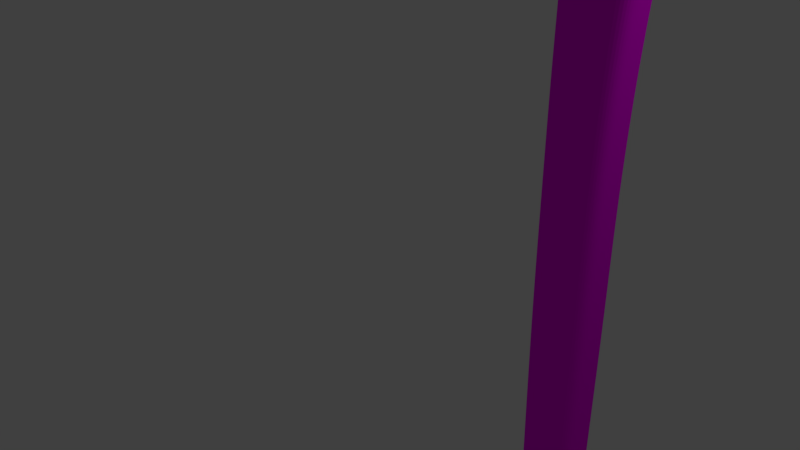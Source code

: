 # Source: Sketchfab_2018_12_16_23_04_53.blend  (saved by Blender 2.79.0; exported with 4.5.12 LTS)
import bpy
from mathutils import Matrix  # noqa: F401  (used for matrix-valued properties, if any)

bpy.ops.wm.read_factory_settings(use_empty=True)
scene = bpy.context.scene
scene.name = 'Scene'

# ---- collections
col_collection_1 = bpy.data.collections.new('Collection 1'); scene.collection.children.link(col_collection_1)

# ---- images (referenced by path relative to the original .blend; pixels are not part of the script)
import os
ASSET_DIR = os.environ.get("B2B_ASSET_DIR", "")  # directory of the original .blend (textures are referenced by path, not embedded)
HERE = os.path.dirname(os.path.abspath(__file__))  # packed textures are extracted next to this script under _unpacked/

def load_image(name, relpath, width, height, colorspace="sRGB"):
    """Load a texture the original file referenced (path relative to the .blend, or extracted next to this script)."""
    p = next((c for c in (os.path.join(HERE, relpath), os.path.join(ASSET_DIR, relpath)) if relpath and os.path.exists(c)), "")
    if p:
        img = bpy.data.images.load(p, check_existing=True)
        img.name = name
    else:  # same state as the original file: an image datablock whose file is absent (Cycles renders it pink)
        img = bpy.data.images.new(name, width, height)
        img.source = "FILE"
        img.filepath = "//" + (relpath or name)
    img.colorspace_settings.name = colorspace
    return img
img_hacha_bomberos_textura_png = load_image('hacha_bomberos_textura.png', 'hacha_bomberos_textura.png', 1024, 1024, 'sRGB')

# ---- materials (node trees are filled in below, after node groups)
mat_hachabombero = bpy.data.materials.new('hachaBombero')
mat_hachabombero.alpha_threshold = 0.0
mat_hachabombero.roughness = 0.5

# ---- material node trees
mat_hachabombero.use_nodes = True; mat_hachabombero.node_tree.nodes.clear()
_N = mat_hachabombero.node_tree.nodes; _L = mat_hachabombero.node_tree.links
n0 = _N.new('ShaderNodeOutputMaterial'); n0.name = 'Material Output'; n0.location = (300, 300)
n1 = _N.new('ShaderNodeBsdfDiffuse'); n1.name = 'Diffuse BSDF'; n1.location = (70, 331)
n2 = _N.new('ShaderNodeTexEnvironment'); n2.name = 'Environment Texture'; n2.location = (-32, 99)
n2.width = 140
n2.image = img_hacha_bomberos_textura_png
_L.new(n1.outputs[0], n0.inputs[0])
_L.new(n2.outputs[0], n1.inputs[0])
n0.is_active_output = True

# ---- world
world_world = bpy.data.worlds.new('World'); scene.world = world_world
world_world.color = (0.05088, 0.05088, 0.05088)
world_world.use_sun_shadow = False
world_world.sun_shadow_jitter_overblur = 0.0
world_world.cycles.sampling_method = 'MANUAL'

# ---- cameras
cam_camera = bpy.data.cameras.new('Camera')
cam_camera.clip_end = 100.0
cam_camera.lens = 35.0
cam_camera.sensor_width = 32.0
cam_camera.sensor_height = 18.0
cam_camera.ortho_scale = 7.314
cam_camera.dof.focus_distance = 0.0

# ---- lights
light_lamp = bpy.data.lights.new('Lamp', 'POINT')
light_lamp.transmission_factor = 0.0
light_lamp.cutoff_distance = 30.0
light_lamp.energy = 100.0
light_lamp.shadow_buffer_clip_start = 1.001
light_lamp.shadow_soft_size = 0.1
light_lamp.shadow_maximum_resolution = 0.006
light_lamp.use_absolute_resolution = True

# ---- meshes
me_plane_002 = bpy.data.meshes.new('Plane.002')
me_plane_002.from_pydata([(-1.645, 16.28, 6.679e-07), (-0.4907, 16.81, 6.911e-07), (-1.02, 16.88, 6.943e-07), (-1.181, 10.94, 4.603e-07), (-0.2627, 10.62, 4.463e-07), (-0.7263, 10.81, 4.549e-07), (-0.269, 13.45, 5.585e-07), (-0.7117, 13.34, 5.537e-07), (-1.19, 13.29, 5.518e-07), (-0.4148, 15.82, 6.523e-07), (-0.9257, 15.75, 6.492e-07), (-1.485, 15.55, 6.405e-07), (-1.645, 16.28, 0.7), (-0.4907, 16.81, 0.7), (-1.02, 16.88, 0.7), (-1.181, 10.94, 0.7), (-0.2627, 10.62, 0.7), (-0.7263, 10.81, 0.7), (-0.269, 13.45, 0.7), (-0.7117, 13.34, 0.7), (-1.19, 13.29, 0.7), (-0.4148, 15.82, 0.7), (-0.9257, 15.75, 0.7), (-1.485, 15.55, 0.7), (-0.3717, -2.026, 7.437e-08), (0.2538, -2.008, 7.514e-08), (-0.8828, -2.014, 7.488e-08), (-0.3717, -2.026, 0.7), (0.2538, -2.008, 0.7), (-0.8828, -2.014, 0.7), (-0.8868, -2.059, -4.641e-08), (0.2498, -2.053, -4.616e-08), (-0.3757, -2.071, -4.693e-08), (-1.181, 10.94, 4.609e-07), (-1.247, 7.708, 3.371e-07), (-1.248, 3.978, 1.913e-07), (-1.105, -1.63, -3.666e-08), (0.4674, -1.601, -3.538e-08), (-0.181, 3.978, 1.913e-07), (-0.2291, 7.708, 3.371e-07), (-0.2627, 10.62, 4.469e-07), (-0.3757, -1.63, -3.666e-08), (-0.7082, 3.978, 1.913e-07), (-0.7384, 7.708, 3.371e-07), (-0.7263, 10.81, 4.556e-07), (-1.132, -0.6903, 1.531e-09), (0.4317, -0.666, 2.593e-09), (-0.3757, -0.6903, 1.531e-09), (0.3139, 0.3034, 4.199e-08), (-0.3757, 0.2842, 4.115e-08), (-1.193, 0.2842, 4.115e-08), (-1.166, -0.1066, 2.526e-08), (0.3786, -0.08532, 2.619e-08), (-0.3757, -0.1066, 2.526e-08), (0.1082, 1.083, 7.366e-08), (-0.5353, 1.068, 7.3e-08), (-1.211, 1.068, 7.3e-08), (-0.06175, 2.514, 1.318e-07), (-0.678, 2.506, 1.315e-07), (-1.219, 2.506, 1.315e-07), (-1.247, 5.801, 2.625e-07), (-0.2383, 5.801, 2.625e-07), (-0.723, 5.801, 2.625e-07), (-0.8868, -2.059, 0.7), (0.2498, -2.053, 0.7), (-0.3757, -2.071, 0.7), (-1.181, 10.94, 0.7), (-1.247, 7.708, 0.7), (-1.248, 3.978, 0.7), (-1.105, -1.63, 0.7), (0.4674, -1.601, 0.7), (-0.181, 3.978, 0.7), (-0.2291, 7.708, 0.7), (-0.2627, 10.62, 0.7), (-0.3757, -1.63, 0.7), (-0.7082, 3.978, 0.7), (-0.7384, 7.708, 0.7), (-0.7263, 10.81, 0.7), (-1.132, -0.6903, 0.7), (0.4317, -0.666, 0.7), (-0.3757, -0.6903, 0.7), (0.3139, 0.3034, 0.7), (-0.3757, 0.2842, 0.7), (-1.193, 0.2842, 0.7), (-1.166, -0.1066, 0.7), (0.3786, -0.08532, 0.7), (-0.3757, -0.1066, 0.7), (0.1082, 1.083, 0.7), (-0.5353, 1.068, 0.7), (-1.211, 1.068, 0.7), (-0.06175, 2.514, 0.7), (-0.678, 2.506, 0.7), (-1.219, 2.506, 0.7), (-1.247, 5.801, 0.7), (-0.2383, 5.801, 0.7), (-0.723, 5.801, 0.7), (-0.8878, -1.69, 0.7), (0.2488, -1.684, 0.7), (-0.3767, -1.701, 0.7), (-0.8878, -1.69, -3.024e-08), (0.2488, -1.684, -2.999e-08), (-0.3767, -1.701, -3.075e-08), (-0.3757, -2.071, -4.693e-08), (0.2498, -2.053, -4.616e-08), (-0.8868, -2.059, -4.641e-08), (-0.3757, -2.071, 0.7), (0.2498, -2.053, 0.7), (-0.8868, -2.059, 0.7), (-0.3717, -2.026, 7.425e-08), (0.2538, -2.008, 7.501e-08), (-0.8828, -2.014, 7.476e-08), (-0.3717, -2.026, 0.7), (0.2538, -2.008, 0.7), (-0.8828, -2.014, 0.7), (-3.572, -4.178, 0.3529), (2.829, -3.388, 0.03133), (-3.408, -1.033, 0.3529), (2.442, -2.906, -0.04705), (-3.805, -2.608, 0.3529), (0.1378, -3.8, -0.04705), (4.08, -2.809, 0.08952), (0.1378, -1.625, -0.04705), (0.1378, -3.454, -0.04705), (-2.545, -1.37, 0.004986), (-2.545, -4.024, 0.03455), (-2.545, -2.608, -0.04705), (-3.782, -3.359, 0.3529), (3.943, -2.92, 0.09297), (0.1378, -3.631, -0.04705), (-2.545, -3.359, -0.04705), (4.039, -2.774, 0.08665), (-3.742, -2.124, 0.3529), (0.1378, -3.208, -0.04705), (-2.545, -2.124, -0.04705), (-1.743, -3.918, -0.04705), (-1.743, -1.57, -0.04705), (-1.743, -2.608, -0.04705), (-1.743, -3.359, -0.04705), (-1.743, -2.124, -0.04705), (-1.082, -3.868, -0.04705), (-1.082, -1.684, -0.04705), (-1.082, -2.608, -0.04705), (-1.082, -3.359, -0.04705), (-1.082, -2.11, -0.04705), (0.4601, -3.776, -0.04705), (0.4608, -1.626, -0.04705), (0.4507, -3.355, -0.04705), (0.4551, -3.578, -0.04705), (0.4521, -3.147, -0.04705), (0.6775, -3.759, -0.04705), (1.016, -1.625, -0.04705), (0.6352, -3.345, -0.04705), (0.6514, -3.559, -0.04705), (0.6188, -3.154, -0.04705), (0.8972, -3.751, -0.04705), (1.062, -1.909, -0.04705), (0.9068, -3.34, -0.04705), (0.9004, -3.562, -0.04705), (0.9116, -3.149, -0.04705), (1.145, -3.734, -0.04705), (1.185, -2.824, -0.04705), (1.127, -3.352, -0.04705), (1.148, -3.563, -0.04705), (1.123, -3.179, -0.04705), (1.521, -3.697, -0.04705), (1.535, -2.908, -0.04705), (1.512, -3.342, -0.04705), (1.518, -3.536, -0.04705), (1.507, -3.151, -0.04705), (3.026, -2.858, 0.03267), (0.1378, -2.201, -0.04705), (-2.545, -1.646, -0.04705), (-3.556, -1.432, 0.3529), (-1.743, -1.773, -0.04705), (-1.082, -1.84, -0.04705), (0.4576, -2.165, -0.04705), (0.8704, -2.185, -0.04705), (1.007, -2.363, -0.04705), (1.162, -2.954, -0.04705), (1.525, -2.997, -0.04705), (2.829, -3.388, 0.6746), (2.442, -2.906, 0.7529), (0.1378, -3.8, 0.7529), (4.08, -2.809, 0.6164), (0.1378, -1.625, 0.7529), (0.1378, -3.454, 0.7529), (-2.545, -1.37, 0.7009), (-2.545, -4.024, 0.6713), (-2.545, -2.608, 0.7529), (3.943, -2.92, 0.6129), (0.1378, -3.631, 0.7529), (-2.545, -3.359, 0.7529), (4.039, -2.774, 0.6192), (0.1378, -3.208, 0.7529), (-2.545, -2.124, 0.7529), (-1.743, -3.918, 0.7529), (-1.743, -1.57, 0.7529), (-1.743, -2.608, 0.7529), (-1.743, -3.359, 0.7529), (-1.743, -2.124, 0.7529), (-1.082, -3.868, 0.7529), (-1.082, -1.684, 0.7529), (-1.082, -2.608, 0.7529), (-1.082, -3.359, 0.7529), (-1.082, -2.11, 0.7529), (0.4601, -3.776, 0.7529), (0.4608, -1.626, 0.7529), (0.4507, -3.355, 0.7529), (0.4551, -3.578, 0.7529), (0.4521, -3.147, 0.7529), (0.6775, -3.759, 0.7529), (1.016, -1.625, 0.7529), (0.6352, -3.345, 0.7529), (0.6514, -3.559, 0.7529), (0.6188, -3.154, 0.7529), (0.8972, -3.751, 0.7529), (1.062, -1.909, 0.7529), (0.9068, -3.34, 0.7529), (0.9004, -3.562, 0.7529), (0.9116, -3.149, 0.7529), (1.145, -3.734, 0.7529), (1.185, -2.824, 0.7529), (1.127, -3.352, 0.7529), (1.148, -3.563, 0.7529), (1.123, -3.179, 0.7529), (1.521, -3.697, 0.7529), (1.535, -2.908, 0.7529), (1.512, -3.342, 0.7529), (1.518, -3.536, 0.7529), (1.507, -3.151, 0.7529), (3.026, -2.858, 0.6732), (0.1378, -2.201, 0.7529), (-2.545, -1.646, 0.7529), (-1.743, -1.773, 0.7529), (-1.082, -1.84, 0.7529), (0.4576, -2.165, 0.7529), (0.8704, -2.185, 0.7529), (1.007, -2.363, 0.7529), (1.162, -2.954, 0.7529), (1.525, -2.997, 0.7529), (0.1378, -1.625, 0.3529), (0.4608, -1.626, 0.3529), (0.4601, -3.776, 0.3529), (0.1378, -3.8, 0.3529), (1.145, -3.734, 0.3529), (0.8972, -3.751, 0.3529), (1.016, -1.625, 0.3529), (1.185, -2.824, 0.3529), (1.535, -2.908, 0.3529), (4.039, -2.774, 0.3529), (4.08, -2.809, 0.3529), (-2.545, -1.37, 0.3529), (-1.743, -1.57, 0.3529), (-2.545, -4.024, 0.3529), (-1.082, -3.868, 0.3529), (-1.743, -3.918, 0.3529), (0.6775, -3.759, 0.3529), (3.026, -2.858, 0.3529), (-1.082, -1.684, 0.3529), (1.062, -1.909, 0.3529), (2.829, -3.388, 0.3529), (1.521, -3.697, 0.3529), (2.442, -2.906, 0.3529), (3.943, -2.92, 0.3529), (0.1082, 1.083, 0.35), (0.3139, 0.3034, 0.35), (-0.2627, 10.62, 0.35), (0.2488, -1.684, 0.35), (0.3786, -0.08532, 0.35), (-0.06175, 2.514, 0.35), (0.4674, -1.601, 0.35), (0.2498, -2.053, 0.35), (0.4317, -0.666, 0.35), (-0.181, 3.978, 0.35), (-0.2383, 5.801, 0.35), (-0.2291, 7.708, 0.35), (0.2498, -2.053, 0.35), (0.2538, -2.008, 0.35), (-0.4907, 16.81, 0.35), (-0.4148, 15.82, 0.35), (-1.645, 16.28, 0.35), (-1.02, 16.88, 0.35), (-0.269, 13.45, 0.35), (-0.2627, 10.62, 0.35), (-1.19, 13.29, 0.35), (-1.485, 15.55, 0.35), (-1.181, 10.94, 0.35), (-1.211, 1.068, 0.35), (-1.219, 2.506, 0.35), (-0.8868, -2.059, 0.35), (-1.181, 10.94, 0.35), (-1.193, 0.2842, 0.35), (-1.247, 7.708, 0.35), (-1.248, 3.978, 0.35), (-1.247, 5.801, 0.35), (-1.105, -1.63, 0.35), (-1.132, -0.6903, 0.35), (-1.166, -0.1066, 0.35), (-0.8878, -1.69, 0.35), (-0.8868, -2.059, 0.35), (-0.8828, -2.014, 0.35), (-0.3717, -2.026, 0.35), (-0.8828, -2.014, 0.35), (0.2538, -2.008, 0.35)], [(251, 253), (114, 253), (116, 251)], [(10, 2, 1, 9), (11, 0, 2, 10), (3, 8, 7, 5), (5, 7, 6, 4), (8, 11, 10, 7), (7, 10, 9, 6), (22, 21, 13, 14), (23, 22, 14, 12), (15, 17, 19, 20), (17, 16, 18, 19), (20, 19, 22, 23), (19, 18, 21, 22), (279, 278, 13, 21), (281, 280, 12, 14), (283, 282, 18, 16), (278, 281, 14, 13), (285, 284, 20, 23), (284, 286, 15, 20), (282, 279, 21, 18), (280, 285, 23, 12), (302, 301, 27, 29), (301, 303, 28, 27), (30, 36, 41, 32), (59, 35, 42, 58), (60, 34, 43, 62), (34, 33, 44, 43), (32, 41, 37, 31), (58, 42, 38, 57), (62, 43, 39, 61), (43, 44, 40, 39), (41, 47, 46, 37), (36, 45, 47, 41), (53, 49, 48, 52), (51, 50, 49, 53), (45, 51, 53, 47), (47, 53, 52, 46), (49, 55, 54, 48), (50, 56, 55, 49), (55, 58, 57, 54), (56, 59, 58, 55), (42, 62, 61, 38), (35, 60, 62, 42), (63, 65, 74, 69), (92, 91, 75, 68), (93, 95, 76, 67), (67, 76, 77, 66), (65, 64, 70, 74), (91, 90, 71, 75), (95, 94, 72, 76), (76, 72, 73, 77), (74, 70, 79, 80), (69, 74, 80, 78), (86, 85, 81, 82), (84, 86, 82, 83), (78, 80, 86, 84), (80, 79, 85, 86), (82, 81, 87, 88), (83, 82, 88, 89), (88, 87, 90, 91), (89, 88, 91, 92), (75, 71, 94, 95), (68, 75, 95, 93), (265, 264, 87, 81), (288, 287, 89, 92), (99, 101, 108, 110), (268, 265, 81, 85), (264, 269, 90, 87), (287, 291, 83, 89), (290, 292, 67, 66), (293, 288, 92, 68), (294, 293, 68, 93), (296, 295, 69, 78), (291, 297, 84, 83), (271, 270, 70, 64), (272, 268, 85, 79), (292, 294, 93, 67), (269, 273, 71, 90), (273, 274, 94, 71), (274, 275, 72, 94), (295, 289, 63, 69), (297, 296, 78, 84), (275, 266, 73, 72), (298, 99, 110, 300), (270, 272, 79, 70), (30, 32, 102, 104), (32, 31, 103, 102), (65, 63, 107, 105), (271, 64, 106, 276), (64, 65, 105, 106), (289, 30, 104, 299), (276, 106, 97, 267), (104, 102, 101, 99), (105, 107, 96, 98), (299, 104, 99, 298), (102, 103, 100, 101), (106, 105, 98, 97), (97, 98, 111, 112), (267, 97, 112, 277), (98, 96, 113, 111), (101, 100, 109, 108), (179, 165, 117, 169), (174, 140, 121, 170), (142, 141, 122, 128), (167, 166, 120, 127), (126, 118, 125, 129), (172, 116, 123, 171), (114, 126, 129, 124), (164, 167, 127, 115), (139, 142, 128, 119), (118, 131, 133, 125), (141, 143, 132, 122), (166, 168, 130, 120), (125, 133, 138, 136), (124, 129, 137, 134), (129, 125, 136, 137), (171, 123, 135, 173), (136, 138, 143, 141), (134, 137, 142, 139), (137, 136, 141, 142), (173, 135, 140, 174), (122, 132, 148, 146), (119, 128, 147, 144), (128, 122, 146, 147), (170, 121, 145, 175), (146, 148, 153, 151), (144, 147, 152, 149), (147, 146, 151, 152), (175, 145, 150, 176), (151, 153, 158, 156), (149, 152, 157, 154), (152, 151, 156, 157), (176, 150, 155, 177), (156, 158, 163, 161), (154, 157, 162, 159), (157, 156, 161, 162), (177, 155, 160, 178), (161, 163, 168, 166), (159, 162, 167, 164), (162, 161, 166, 167), (178, 160, 165, 179), (163, 178, 179, 168), (158, 177, 178, 163), (153, 176, 177, 158), (148, 175, 176, 153), (132, 170, 175, 148), (138, 173, 174, 143), (133, 171, 173, 138), (131, 172, 171, 133), (143, 174, 170, 132), (168, 179, 169, 130), (239, 230, 181, 226), (234, 231, 184, 201), (203, 190, 185, 202), (228, 189, 183, 227), (126, 191, 188, 118), (172, 232, 186, 116), (114, 187, 191, 126), (225, 180, 189, 228), (200, 182, 190, 203), (118, 188, 194, 131), (202, 185, 193, 204), (227, 183, 192, 229), (188, 197, 199, 194), (187, 195, 198, 191), (191, 198, 197, 188), (232, 233, 196, 186), (197, 202, 204, 199), (195, 200, 203, 198), (198, 203, 202, 197), (233, 234, 201, 196), (185, 207, 209, 193), (182, 205, 208, 190), (190, 208, 207, 185), (231, 235, 206, 184), (207, 212, 214, 209), (205, 210, 213, 208), (208, 213, 212, 207), (235, 236, 211, 206), (212, 217, 219, 214), (210, 215, 218, 213), (213, 218, 217, 212), (236, 237, 216, 211), (217, 222, 224, 219), (215, 220, 223, 218), (218, 223, 222, 217), (237, 238, 221, 216), (222, 227, 229, 224), (220, 225, 228, 223), (223, 228, 227, 222), (238, 239, 226, 221), (224, 229, 239, 238), (219, 224, 238, 237), (214, 219, 237, 236), (209, 214, 236, 235), (193, 209, 235, 231), (199, 204, 234, 233), (194, 199, 233, 232), (131, 194, 232, 172), (204, 193, 231, 234), (229, 192, 230, 239), (241, 240, 184, 206), (243, 242, 205, 182), (245, 244, 220, 215), (246, 241, 206, 211), (248, 247, 221, 226), (250, 249, 192, 183), (252, 251, 186, 196), (114, 124, 253, 187), (255, 254, 200, 195), (256, 245, 215, 210), (249, 257, 230, 192), (240, 258, 201, 184), (247, 259, 216, 221), (261, 260, 180, 225), (257, 262, 181, 230), (123, 116, 186, 251), (253, 255, 195, 187), (242, 256, 210, 205), (260, 263, 189, 180), (244, 261, 225, 220), (254, 243, 182, 200), (258, 252, 196, 201), (259, 246, 211, 216), (262, 248, 226, 181), (263, 250, 183, 189), (127, 120, 250, 263), (117, 165, 248, 262), (155, 150, 246, 259), (140, 135, 252, 258), (139, 119, 243, 254), (159, 164, 261, 244), (115, 127, 263, 260), (144, 149, 256, 242), (124, 134, 255, 253), (169, 117, 262, 257), (164, 115, 260, 261), (160, 155, 259, 247), (121, 140, 258, 240), (130, 169, 257, 249), (149, 154, 245, 256), (134, 139, 254, 255), (135, 123, 251, 252), (120, 130, 249, 250), (165, 160, 247, 248), (150, 145, 241, 246), (154, 159, 244, 245), (119, 144, 242, 243), (145, 121, 240, 241), (100, 267, 277, 109), (103, 276, 267, 100), (31, 271, 276, 103), (37, 46, 272, 270), (39, 40, 266, 275), (61, 39, 275, 274), (38, 61, 274, 273), (57, 38, 273, 269), (46, 52, 268, 272), (31, 37, 270, 271), (54, 57, 269, 264), (52, 48, 265, 268), (48, 54, 264, 265), (0, 11, 285, 280), (6, 9, 279, 282), (8, 3, 286, 284), (11, 8, 284, 285), (1, 2, 281, 278), (4, 6, 282, 283), (2, 0, 280, 281), (9, 1, 278, 279), (107, 299, 298, 96), (63, 289, 299, 107), (96, 298, 300, 113), (51, 45, 296, 297), (36, 30, 289, 295), (34, 60, 294, 292), (50, 51, 297, 291), (45, 36, 295, 296), (60, 35, 293, 294), (35, 59, 288, 293), (33, 34, 292, 290), (56, 50, 291, 287), (59, 56, 287, 288), (24, 25, 303, 301), (26, 24, 301, 302)])
_k = {(114, 126): 1.0, (115, 164): 1.0, (116, 123): 1.0, (118, 131): 1.0, (119, 139): 1.0, (121, 145): 1.0, (123, 135): 1.0, (114, 124): 1.0, (125, 129): 1.0, (123, 171): 1.0, (118, 126): 1.0, (124, 129): 1.0, (131, 172): 1.0, (125, 133): 1.0, (124, 134): 1.0, (135, 140): 1.0, (134, 139): 1.0, (121, 140): 1.0, (119, 144): 1.0, (145, 150): 1.0, (144, 149): 1.0, (150, 155): 1.0, (149, 154): 1.0, (155, 160): 1.0, (154, 159): 1.0, (160, 165): 1.0, (159, 164): 1.0, (117, 165): 1.0, (133, 171): 1.0, (116, 172): 1.0, (180, 225): 1.0, (182, 200): 1.0, (184, 206): 1.0, (186, 196): 1.0, (188, 191): 1.0, (186, 232): 1.0, (187, 191): 1.0, (188, 194): 1.0, (187, 195): 1.0, (196, 201): 1.0, (195, 200): 1.0, (184, 201): 1.0, (182, 205): 1.0, (206, 211): 1.0, (205, 210): 1.0, (211, 216): 1.0, (210, 215): 1.0, (216, 221): 1.0, (215, 220): 1.0, (221, 226): 1.0, (220, 225): 1.0, (181, 226): 1.0, (194, 232): 1.0, (186, 251): 1.0, (187, 253): 1.0, (116, 186): 1.0, (114, 187): 1.0, (123, 251): 1.0, (124, 253): 1.0}
me_plane_002.attributes.new('crease_edge', 'FLOAT', 'EDGE').data.foreach_set('value', [_k.get((min(e.vertices), max(e.vertices)), 0.0) for e in me_plane_002.edges])
_uv = me_plane_002.uv_layers.new(name='UVMap')
_uv.uv.foreach_set('vector', [0.9067, 0.86, 0.9463, 0.8564, 0.9437, 0.8719, 0.9111, 0.8829, 0.901, 0.8333, 0.93, 0.8358, 0.9463, 0.8564, 0.9067, 0.86, 0.6749, 0.8433, 0.7913, 0.8427, 0.7928, 0.8662, 0.6689, 0.8657, 0.6689, 0.8657, 0.7928, 0.8662, 0.7979, 0.8879, 0.6591, 0.8887, 0.7913, 0.8427, 0.901, 0.8333, 0.9067, 0.86, 0.7928, 0.8662, 0.7928, 0.8662, 0.9067, 0.86, 0.9111, 0.8829, 0.7979, 0.8879, 0.9085, 0.7621, 0.9112, 0.7388, 0.9449, 0.7469, 0.9485, 0.7618, 0.9047, 0.7894, 0.9085, 0.7621, 0.9485, 0.7618, 0.9339, 0.7847, 0.6776, 0.789, 0.6709, 0.767, 0.7942, 0.7623, 0.7934, 0.7858, 0.6709, 0.767, 0.6605, 0.7445, 0.7986, 0.7404, 0.7942, 0.7623, 0.7934, 0.7858, 0.7942, 0.7623, 0.9085, 0.7621, 0.9047, 0.7894, 0.7942, 0.7623, 0.7986, 0.7404, 0.9112, 0.7388, 0.9085, 0.7621, 0.9132, 0.7234, 0.9548, 0.7361, 0.9449, 0.7469, 0.9112, 0.7388, 0.9646, 0.7616, 0.9441, 0.7976, 0.9339, 0.7847, 0.9485, 0.7618, 0.66, 0.7274, 0.7983, 0.7234, 0.7986, 0.7404, 0.6605, 0.7445, 0.9548, 0.7361, 0.9646, 0.7616, 0.9485, 0.7618, 0.9449, 0.7469, 0.9068, 0.8074, 0.7933, 0.8031, 0.7934, 0.7858, 0.9047, 0.7894, 0.7933, 0.8031, 0.678, 0.8058, 0.6776, 0.789, 0.7934, 0.7858, 0.7983, 0.7234, 0.9132, 0.7234, 0.9112, 0.7388, 0.7986, 0.7404, 0.9441, 0.7976, 0.9068, 0.8074, 0.9047, 0.7894, 0.9339, 0.7847, 0.8792, 0.186, 0.916, 0.186, 0.916, 0.2112, 0.8792, 0.2112, 0.916, 0.186, 0.961, 0.186, 0.961, 0.2112, 0.916, 0.2112, 0.105, 0.2216, 0.1295, 0.2161, 0.1248, 0.2502, 0.1033, 0.2488, 0.3347, 0.2237, 0.41, 0.2271, 0.4084, 0.2547, 0.3328, 0.2514, 0.5033, 0.2315, 0.6011, 0.2355, 0.6, 0.2616, 0.5021, 0.2585, 0.6011, 0.2355, 0.7664, 0.2451, 0.7592, 0.2683, 0.6, 0.2616, 0.1033, 0.2488, 0.1248, 0.2502, 0.1259, 0.2896, 0.1011, 0.2812, 0.3328, 0.2514, 0.4084, 0.2547, 0.4068, 0.2818, 0.331, 0.2829, 0.5021, 0.2585, 0.6, 0.2616, 0.599, 0.2876, 0.5011, 0.2835, 0.6, 0.2616, 0.7592, 0.2683, 0.7481, 0.2916, 0.599, 0.2876, 0.1248, 0.2502, 0.1712, 0.2534, 0.1695, 0.2926, 0.1259, 0.2896, 0.1295, 0.2161, 0.1738, 0.216, 0.1712, 0.2534, 0.1248, 0.2502, 0.1998, 0.2556, 0.2191, 0.2574, 0.2164, 0.291, 0.1975, 0.2922, 0.2031, 0.2165, 0.2226, 0.217, 0.2191, 0.2574, 0.1998, 0.2556, 0.1738, 0.216, 0.2031, 0.2165, 0.1998, 0.2556, 0.1712, 0.2534, 0.1712, 0.2534, 0.1998, 0.2556, 0.1975, 0.2922, 0.1695, 0.2926, 0.2191, 0.2574, 0.259, 0.2533, 0.2567, 0.2863, 0.2164, 0.291, 0.2226, 0.217, 0.2617, 0.2191, 0.259, 0.2533, 0.2191, 0.2574, 0.259, 0.2533, 0.3328, 0.2514, 0.331, 0.2829, 0.2567, 0.2863, 0.2617, 0.2191, 0.3347, 0.2237, 0.3328, 0.2514, 0.259, 0.2533, 0.4084, 0.2547, 0.5021, 0.2585, 0.5011, 0.2835, 0.4068, 0.2818, 0.41, 0.2271, 0.5033, 0.2315, 0.5021, 0.2585, 0.4084, 0.2547, 0.1035, 0.153, 0.1034, 0.1249, 0.125, 0.1248, 0.1281, 0.1595, 0.3354, 0.158, 0.3345, 0.1302, 0.4102, 0.1296, 0.4108, 0.1572, 0.504, 0.1562, 0.5038, 0.1293, 0.6013, 0.1297, 0.6014, 0.1556, 0.6014, 0.1556, 0.6013, 0.1297, 0.7595, 0.1287, 0.7658, 0.1519, 0.1034, 0.1249, 0.1032, 0.09345, 0.1278, 0.08588, 0.125, 0.1248, 0.3345, 0.1302, 0.3339, 0.0984, 0.4097, 0.1025, 0.4102, 0.1296, 0.5038, 0.1293, 0.5037, 0.1043, 0.6012, 0.1038, 0.6013, 0.1297, 0.6013, 0.1297, 0.6012, 0.1038, 0.7493, 0.1051, 0.7595, 0.1287, 0.125, 0.1248, 0.1278, 0.08588, 0.1706, 0.08386, 0.1717, 0.1232, 0.1281, 0.1595, 0.125, 0.1248, 0.1717, 0.1232, 0.1735, 0.1609, 0.2005, 0.1216, 0.1989, 0.08458, 0.2182, 0.08629, 0.22, 0.1203, 0.2028, 0.161, 0.2005, 0.1216, 0.22, 0.1203, 0.2224, 0.1611, 0.1735, 0.1609, 0.1717, 0.1232, 0.2005, 0.1216, 0.2028, 0.161, 0.1717, 0.1232, 0.1706, 0.08386, 0.1989, 0.08458, 0.2005, 0.1216, 0.22, 0.1203, 0.2182, 0.08629, 0.259, 0.09223, 0.2601, 0.1257, 0.2224, 0.1611, 0.22, 0.1203, 0.2601, 0.1257, 0.2618, 0.1601, 0.2601, 0.1257, 0.259, 0.09223, 0.3339, 0.0984, 0.3345, 0.1302, 0.2618, 0.1601, 0.2601, 0.1257, 0.3345, 0.1302, 0.3354, 0.158, 0.4102, 0.1296, 0.4097, 0.1025, 0.5037, 0.1043, 0.5038, 0.1293, 0.4108, 0.1572, 0.4102, 0.1296, 0.5038, 0.1293, 0.504, 0.1562, 0.22, 0.06865, 0.2611, 0.07409, 0.259, 0.09223, 0.2182, 0.08629, 0.3357, 0.1759, 0.2623, 0.1779, 0.2618, 0.1601, 0.3354, 0.158, 0.08461, 0.2206, 0.0832, 0.2472, 0.06632, 0.2462, 0.06791, 0.2203, 0.1999, 0.06707, 0.22, 0.06865, 0.2182, 0.08629, 0.1989, 0.08458, 0.2611, 0.07409, 0.3352, 0.08052, 0.3339, 0.0984, 0.259, 0.09223, 0.2623, 0.1779, 0.2226, 0.1787, 0.2224, 0.1611, 0.2618, 0.1601, 0.7662, 0.1697, 0.6016, 0.1734, 0.6014, 0.1556, 0.7658, 0.1519, 0.411, 0.1751, 0.3357, 0.1759, 0.3354, 0.158, 0.4108, 0.1572, 0.5042, 0.1741, 0.411, 0.1751, 0.4108, 0.1572, 0.504, 0.1562, 0.1732, 0.1784, 0.1265, 0.1769, 0.1281, 0.1595, 0.1735, 0.1609, 0.2226, 0.1787, 0.2027, 0.1787, 0.2028, 0.161, 0.2224, 0.1611, 0.1013, 0.07351, 0.1253, 0.06959, 0.1278, 0.08588, 0.1032, 0.09345, 0.1703, 0.06643, 0.1999, 0.06707, 0.1989, 0.08458, 0.1706, 0.08386, 0.6016, 0.1734, 0.5042, 0.1741, 0.504, 0.1562, 0.6014, 0.1556, 0.3352, 0.08052, 0.4104, 0.08456, 0.4097, 0.1025, 0.3339, 0.0984, 0.4104, 0.08456, 0.5038, 0.08644, 0.5037, 0.1043, 0.4097, 0.1025, 0.5038, 0.08644, 0.6012, 0.086, 0.6012, 0.1038, 0.5037, 0.1043, 0.1265, 0.1769, 0.1011, 0.1735, 0.1035, 0.153, 0.1281, 0.1595, 0.2027, 0.1787, 0.1732, 0.1784, 0.1735, 0.1609, 0.2028, 0.161, 0.6012, 0.086, 0.7495, 0.08718, 0.7493, 0.1051, 0.6012, 0.1038, 0.08477, 0.2022, 0.08461, 0.2206, 0.06791, 0.2203, 0.06797, 0.2021, 0.1253, 0.06959, 0.1703, 0.06643, 0.1706, 0.08386, 0.1278, 0.08588, 0.105, 0.2216, 0.1033, 0.2488, 0.1028, 0.2488, 0.1046, 0.2216, 0.1033, 0.2488, 0.1011, 0.2812, 0.1006, 0.2811, 0.1028, 0.2488, 0.1034, 0.1249, 0.1035, 0.153, 0.1031, 0.153, 0.1029, 0.1249, 0.1013, 0.07351, 0.1032, 0.09345, 0.1028, 0.09347, 0.101, 0.07355, 0.1032, 0.09345, 0.1034, 0.1249, 0.1029, 0.1249, 0.1028, 0.09347, 0.1043, 0.2017, 0.105, 0.2216, 0.1046, 0.2216, 0.104, 0.2017, 0.101, 0.07355, 0.1028, 0.09347, 0.08297, 0.09338, 0.08214, 0.07518, 0.1046, 0.2216, 0.1028, 0.2488, 0.0832, 0.2472, 0.08461, 0.2206, 0.1029, 0.1249, 0.1031, 0.153, 0.08251, 0.1522, 0.08329, 0.1252, 0.104, 0.2017, 0.1046, 0.2216, 0.08461, 0.2206, 0.08477, 0.2022, 0.1028, 0.2488, 0.1006, 0.2811, 0.08027, 0.2794, 0.0832, 0.2472, 0.1028, 0.09347, 0.1029, 0.1249, 0.08329, 0.1252, 0.08297, 0.09338, 0.08297, 0.09338, 0.08329, 0.1252, 0.06641, 0.1248, 0.06649, 0.09378, 0.08214, 0.07518, 0.08297, 0.09338, 0.06649, 0.09378, 0.06571, 0.07596, 0.08329, 0.1252, 0.08251, 0.1522, 0.06557, 0.1509, 0.06641, 0.1248, 0.0832, 0.2472, 0.08027, 0.2794, 0.06354, 0.2774, 0.06632, 0.2462, 0.3248, 0.8536, 0.3266, 0.8479, 0.3806, 0.859, 0.4151, 0.8671, 0.1585, 0.7729, 0.1589, 0.7629, 0.2349, 0.7648, 0.2332, 0.7989, 0.1567, 0.8695, 0.1575, 0.822, 0.2333, 0.8773, 0.2331, 0.8883, 0.3189, 0.8868, 0.3202, 0.8751, 0.4599, 0.8769, 0.4554, 0.8812, 0.7602, 0.5096, 0.7953, 0.5103, 0.8054, 0.6176, 0.7279, 0.6011, 0.853, 0.5111, 0.87, 0.5112, 0.9111, 0.5598, 0.8938, 0.5787, 0.736, 0.5089, 0.7602, 0.5096, 0.7279, 0.6011, 0.6784, 0.544, 0.3177, 0.8963, 0.3189, 0.8868, 0.4554, 0.8812, 0.395, 0.8939, 0.1561, 0.9017, 0.1567, 0.8695, 0.2331, 0.8883, 0.2328, 0.8989, 0.7953, 0.5103, 0.8249, 0.5107, 0.8547, 0.6065, 0.8054, 0.6176, 0.1575, 0.822, 0.1581, 0.7902, 0.2336, 0.8619, 0.2333, 0.8773, 0.3202, 0.8751, 0.3219, 0.8629, 0.4589, 0.8745, 0.4599, 0.8769, 0.06515, 0.8208, 0.06548, 0.7904, 0.116, 0.7907, 0.1157, 0.8213, 0.06393, 0.9104, 0.06453, 0.8681, 0.115, 0.8687, 0.1144, 0.9037, 0.06453, 0.8681, 0.06515, 0.8208, 0.1157, 0.8213, 0.115, 0.8687, 0.06562, 0.7605, 0.06555, 0.7429, 0.1161, 0.7557, 0.1161, 0.7684, 0.1157, 0.8213, 0.116, 0.7907, 0.1581, 0.7902, 0.1575, 0.822, 0.1144, 0.9037, 0.115, 0.8687, 0.1567, 0.8695, 0.1561, 0.9017, 0.115, 0.8687, 0.1157, 0.8213, 0.1575, 0.822, 0.1567, 0.8695, 0.1161, 0.7684, 0.1161, 0.7557, 0.1589, 0.7629, 0.1585, 0.7729, 0.2333, 0.8773, 0.2336, 0.8619, 0.2535, 0.8584, 0.2532, 0.8715, 0.2328, 0.8989, 0.2331, 0.8883, 0.2531, 0.8855, 0.253, 0.8979, 0.2331, 0.8883, 0.2333, 0.8773, 0.2532, 0.8715, 0.2531, 0.8855, 0.2332, 0.7989, 0.2349, 0.7648, 0.2531, 0.7664, 0.2522, 0.7969, 0.2532, 0.8715, 0.2535, 0.8584, 0.2641, 0.859, 0.2648, 0.8711, 0.253, 0.8979, 0.2531, 0.8855, 0.2655, 0.8847, 0.2667, 0.8973, 0.2531, 0.8855, 0.2532, 0.8715, 0.2648, 0.8711, 0.2655, 0.8847, 0.2522, 0.7969, 0.2531, 0.7664, 0.2782, 0.7705, 0.2757, 0.7974, 0.2648, 0.8711, 0.2641, 0.859, 0.2832, 0.8591, 0.2822, 0.8714, 0.2667, 0.8973, 0.2655, 0.8847, 0.2811, 0.8854, 0.2804, 0.897, 0.2655, 0.8847, 0.2648, 0.8711, 0.2822, 0.8714, 0.2811, 0.8854, 0.2757, 0.7974, 0.2782, 0.7705, 0.2834, 0.781, 0.285, 0.8065, 0.2822, 0.8714, 0.2832, 0.8591, 0.2969, 0.8617, 0.2962, 0.873, 0.2804, 0.897, 0.2811, 0.8854, 0.2964, 0.8862, 0.2955, 0.8967, 0.2811, 0.8854, 0.2822, 0.8714, 0.2962, 0.873, 0.2964, 0.8862, 0.285, 0.8065, 0.2834, 0.781, 0.3016, 0.8373, 0.3008, 0.8465, 0.2962, 0.873, 0.2969, 0.8617, 0.3219, 0.8629, 0.3202, 0.8751, 0.2955, 0.8967, 0.2964, 0.8862, 0.3189, 0.8868, 0.3177, 0.8963, 0.2964, 0.8862, 0.2962, 0.873, 0.3202, 0.8751, 0.3189, 0.8868, 0.3008, 0.8465, 0.3016, 0.8373, 0.3266, 0.8479, 0.3248, 0.8536, 0.2969, 0.8617, 0.3008, 0.8465, 0.3248, 0.8536, 0.3219, 0.8629, 0.2832, 0.8591, 0.285, 0.8065, 0.3008, 0.8465, 0.2969, 0.8617, 0.2641, 0.859, 0.2757, 0.7974, 0.285, 0.8065, 0.2832, 0.8591, 0.2535, 0.8584, 0.2522, 0.7969, 0.2757, 0.7974, 0.2641, 0.859, 0.2336, 0.8619, 0.2332, 0.7989, 0.2522, 0.7969, 0.2535, 0.8584, 0.116, 0.7907, 0.1161, 0.7684, 0.1585, 0.7729, 0.1581, 0.7902, 0.06548, 0.7904, 0.06562, 0.7605, 0.1161, 0.7684, 0.116, 0.7907, 0.8249, 0.5107, 0.853, 0.5111, 0.8938, 0.5787, 0.8547, 0.6065, 0.1581, 0.7902, 0.1585, 0.7729, 0.2332, 0.7989, 0.2336, 0.8619, 0.3219, 0.8629, 0.3248, 0.8536, 0.4151, 0.8671, 0.4589, 0.8745, 0.324, 0.5741, 0.4187, 0.5625, 0.3827, 0.5699, 0.3257, 0.58, 0.1575, 0.6509, 0.2324, 0.6254, 0.2341, 0.6589, 0.1578, 0.6608, 0.1567, 0.555, 0.2328, 0.5372, 0.2329, 0.5482, 0.157, 0.6022, 0.3189, 0.5399, 0.4605, 0.5489, 0.4651, 0.5535, 0.32, 0.5519, 0.7602, 0.509, 0.7309, 0.4166, 0.809, 0.4026, 0.7953, 0.5097, 0.853, 0.5106, 0.8961, 0.4445, 0.9128, 0.4641, 0.87, 0.5112, 0.736, 0.5089, 0.6795, 0.472, 0.7309, 0.4166, 0.7602, 0.509, 0.3179, 0.5303, 0.3977, 0.5344, 0.4605, 0.5489, 0.3189, 0.5399, 0.1564, 0.5231, 0.2327, 0.5267, 0.2328, 0.5372, 0.1567, 0.555, 0.7953, 0.5097, 0.809, 0.4026, 0.8579, 0.4154, 0.8249, 0.5102, 0.157, 0.6022, 0.2329, 0.5482, 0.2331, 0.5635, 0.1572, 0.6337, 0.32, 0.5519, 0.4651, 0.5535, 0.464, 0.556, 0.3213, 0.5645, 0.06538, 0.6024, 0.1155, 0.6024, 0.1155, 0.6329, 0.06541, 0.6326, 0.06501, 0.5136, 0.1151, 0.5207, 0.1153, 0.5554, 0.06522, 0.5555, 0.06522, 0.5555, 0.1153, 0.5554, 0.1155, 0.6024, 0.06538, 0.6024, 0.06526, 0.6622, 0.1153, 0.655, 0.1151, 0.6676, 0.06501, 0.6795, 0.1155, 0.6024, 0.157, 0.6022, 0.1572, 0.6337, 0.1155, 0.6329, 0.1151, 0.5207, 0.1564, 0.5231, 0.1567, 0.555, 0.1153, 0.5554, 0.1153, 0.5554, 0.1567, 0.555, 0.157, 0.6022, 0.1155, 0.6024, 0.1153, 0.655, 0.1575, 0.6509, 0.1578, 0.6608, 0.1151, 0.6676, 0.2329, 0.5482, 0.2526, 0.5542, 0.2527, 0.5672, 0.2331, 0.5635, 0.2327, 0.5267, 0.2528, 0.5279, 0.2527, 0.5403, 0.2328, 0.5372, 0.2328, 0.5372, 0.2527, 0.5403, 0.2526, 0.5542, 0.2329, 0.5482, 0.2324, 0.6254, 0.2511, 0.6275, 0.2523, 0.6567, 0.2341, 0.6589, 0.2526, 0.5542, 0.2642, 0.5547, 0.2632, 0.5668, 0.2527, 0.5672, 0.2528, 0.5279, 0.2664, 0.5286, 0.265, 0.5412, 0.2527, 0.5403, 0.2527, 0.5403, 0.265, 0.5412, 0.2642, 0.5547, 0.2526, 0.5542, 0.2511, 0.6275, 0.2739, 0.6273, 0.2755, 0.6532, 0.2523, 0.6567, 0.2642, 0.5547, 0.2815, 0.5548, 0.2822, 0.5672, 0.2632, 0.5668, 0.2664, 0.5286, 0.2801, 0.529, 0.2806, 0.5407, 0.265, 0.5412, 0.265, 0.5412, 0.2806, 0.5407, 0.2815, 0.5548, 0.2642, 0.5547, 0.2739, 0.6273, 0.283, 0.6188, 0.2808, 0.6433, 0.2755, 0.6532, 0.2815, 0.5548, 0.2955, 0.5535, 0.296, 0.5649, 0.2822, 0.5672, 0.2801, 0.529, 0.2953, 0.5295, 0.2961, 0.5401, 0.2806, 0.5407, 0.2806, 0.5407, 0.2961, 0.5401, 0.2955, 0.5535, 0.2815, 0.5548, 0.283, 0.6188, 0.2993, 0.5804, 0.2998, 0.5898, 0.2808, 0.6433, 0.2955, 0.5535, 0.32, 0.5519, 0.3213, 0.5645, 0.296, 0.5649, 0.2953, 0.5295, 0.3179, 0.5303, 0.3189, 0.5399, 0.2961, 0.5401, 0.2961, 0.5401, 0.3189, 0.5399, 0.32, 0.5519, 0.2955, 0.5535, 0.2993, 0.5804, 0.324, 0.5741, 0.3257, 0.58, 0.2998, 0.5898, 0.296, 0.5649, 0.3213, 0.5645, 0.324, 0.5741, 0.2993, 0.5804, 0.2822, 0.5672, 0.296, 0.5649, 0.2993, 0.5804, 0.283, 0.6188, 0.2632, 0.5668, 0.2822, 0.5672, 0.283, 0.6188, 0.2739, 0.6273, 0.2527, 0.5672, 0.2632, 0.5668, 0.2739, 0.6273, 0.2511, 0.6275, 0.2331, 0.5635, 0.2527, 0.5672, 0.2511, 0.6275, 0.2324, 0.6254, 0.1155, 0.6329, 0.1572, 0.6337, 0.1575, 0.6509, 0.1153, 0.655, 0.06541, 0.6326, 0.1155, 0.6329, 0.1153, 0.655, 0.06526, 0.6622, 0.8249, 0.5102, 0.8579, 0.4154, 0.8961, 0.4445, 0.853, 0.5106, 0.1572, 0.6337, 0.2331, 0.5635, 0.2324, 0.6254, 0.1575, 0.6509, 0.3213, 0.5645, 0.464, 0.556, 0.4187, 0.5625, 0.324, 0.5741, 0.2579, 0.68, 0.2372, 0.6837, 0.2341, 0.6589, 0.2523, 0.6567, 0.234, 0.5019, 0.254, 0.503, 0.2528, 0.5279, 0.2327, 0.5267, 0.281, 0.5043, 0.2963, 0.5049, 0.2953, 0.5295, 0.2801, 0.529, 0.2879, 0.6656, 0.2579, 0.68, 0.2523, 0.6567, 0.2755, 0.6532, 0.3351, 0.6041, 0.3174, 0.6127, 0.2998, 0.5898, 0.3257, 0.58, 0.4824, 0.5529, 0.4823, 0.5587, 0.464, 0.556, 0.4651, 0.5535, 0.1189, 0.6919, 0.06869, 0.7007, 0.06501, 0.6795, 0.1151, 0.6676, 0.736, 0.5089, 0.6784, 0.544, 0.6783, 0.508, 0.6795, 0.472, 0.1162, 0.4958, 0.1577, 0.4981, 0.1564, 0.5231, 0.1151, 0.5207, 0.2675, 0.5037, 0.281, 0.5043, 0.2801, 0.529, 0.2664, 0.5286, 0.4823, 0.5587, 0.4248, 0.5822, 0.4187, 0.5625, 0.464, 0.556, 0.2372, 0.6837, 0.16, 0.6865, 0.1578, 0.6608, 0.2341, 0.6589, 0.3174, 0.6127, 0.2963, 0.6534, 0.2808, 0.6433, 0.2998, 0.5898, 0.3196, 0.5058, 0.4019, 0.5148, 0.3977, 0.5344, 0.3179, 0.5303, 0.4248, 0.5822, 0.3891, 0.5931, 0.3827, 0.5699, 0.4187, 0.5625, 0.9111, 0.5598, 0.87, 0.5112, 0.9128, 0.4641, 0.9128, 0.5119, 0.06583, 0.4937, 0.1162, 0.4958, 0.1151, 0.5207, 0.06501, 0.5136, 0.254, 0.503, 0.2675, 0.5037, 0.2664, 0.5286, 0.2528, 0.5279, 0.4019, 0.5148, 0.4748, 0.5388, 0.4605, 0.5489, 0.3977, 0.5344, 0.2963, 0.5049, 0.3196, 0.5058, 0.3179, 0.5303, 0.2953, 0.5295, 0.1577, 0.4981, 0.234, 0.5019, 0.2327, 0.5267, 0.1564, 0.5231, 0.16, 0.6865, 0.1189, 0.6919, 0.1151, 0.6676, 0.1578, 0.6608, 0.2963, 0.6534, 0.2879, 0.6656, 0.2755, 0.6532, 0.2808, 0.6433, 0.3891, 0.5931, 0.3351, 0.6041, 0.3257, 0.58, 0.3827, 0.5699, 0.4748, 0.5388, 0.4824, 0.5529, 0.4651, 0.5535, 0.4605, 0.5489, 0.4554, 0.8812, 0.4599, 0.8769, 0.4765, 0.8779, 0.4689, 0.8912, 0.3806, 0.859, 0.3266, 0.8479, 0.3364, 0.8264, 0.3869, 0.8374, 0.2834, 0.781, 0.2782, 0.7705, 0.2886, 0.754, 0.3017, 0.7679, 0.1589, 0.7629, 0.1161, 0.7557, 0.1204, 0.7309, 0.1618, 0.7375, 0.1561, 0.9017, 0.2328, 0.8989, 0.234, 0.9238, 0.1571, 0.9269, 0.2955, 0.8967, 0.3177, 0.8963, 0.3193, 0.9201, 0.2964, 0.9211, 0.395, 0.8939, 0.4554, 0.8812, 0.4689, 0.8912, 0.3986, 0.9127, 0.253, 0.8979, 0.2667, 0.8973, 0.2676, 0.9222, 0.2541, 0.9228, 0.06393, 0.9104, 0.1144, 0.9037, 0.1154, 0.9288, 0.06458, 0.9304, 0.4151, 0.8671, 0.3806, 0.859, 0.3869, 0.8374, 0.4213, 0.8481, 0.3177, 0.8963, 0.395, 0.8939, 0.3986, 0.9127, 0.3193, 0.9201, 0.3016, 0.8373, 0.2834, 0.781, 0.3017, 0.7679, 0.3224, 0.8173, 0.2349, 0.7648, 0.1589, 0.7629, 0.1618, 0.7375, 0.2375, 0.7414, 0.4589, 0.8745, 0.4151, 0.8671, 0.4213, 0.8481, 0.4765, 0.8723, 0.2667, 0.8973, 0.2804, 0.897, 0.2812, 0.9217, 0.2676, 0.9222, 0.1144, 0.9037, 0.1561, 0.9017, 0.1571, 0.9269, 0.1154, 0.9288, 0.1161, 0.7557, 0.06555, 0.7429, 0.0695, 0.7215, 0.1204, 0.7309, 0.4599, 0.8769, 0.4589, 0.8745, 0.4765, 0.8723, 0.4765, 0.8779, 0.3266, 0.8479, 0.3016, 0.8373, 0.3224, 0.8173, 0.3364, 0.8264, 0.2782, 0.7705, 0.2531, 0.7664, 0.2572, 0.7443, 0.2886, 0.754, 0.2804, 0.897, 0.2955, 0.8967, 0.2964, 0.9211, 0.2812, 0.9217, 0.2328, 0.8989, 0.253, 0.8979, 0.2541, 0.9228, 0.234, 0.9238, 0.2531, 0.7664, 0.2349, 0.7648, 0.2375, 0.7414, 0.2572, 0.7443, 0.08027, 0.2794, 0.07746, 0.2981, 0.06069, 0.2955, 0.06354, 0.2774, 0.1006, 0.2811, 0.09716, 0.3016, 0.07746, 0.2981, 0.08027, 0.2794, 0.1011, 0.2812, 0.09751, 0.3017, 0.09716, 0.3016, 0.1006, 0.2811, 0.1259, 0.2896, 0.1695, 0.2926, 0.1692, 0.3096, 0.1236, 0.3067, 0.599, 0.2876, 0.7481, 0.2916, 0.7476, 0.3096, 0.5984, 0.3056, 0.5011, 0.2835, 0.599, 0.2876, 0.5984, 0.3056, 0.5005, 0.3016, 0.4068, 0.2818, 0.5011, 0.2835, 0.5005, 0.3016, 0.4068, 0.2998, 0.331, 0.2829, 0.4068, 0.2818, 0.4068, 0.2998, 0.3315, 0.3008, 0.1695, 0.2926, 0.1975, 0.2922, 0.1982, 0.3093, 0.1692, 0.3096, 0.1011, 0.2812, 0.1259, 0.2896, 0.1236, 0.3067, 0.09751, 0.3017, 0.2567, 0.2863, 0.331, 0.2829, 0.3315, 0.3008, 0.258, 0.3041, 0.1975, 0.2922, 0.2164, 0.291, 0.2178, 0.308, 0.1982, 0.3093, 0.2164, 0.291, 0.2567, 0.2863, 0.258, 0.3041, 0.2178, 0.308, 0.93, 0.8358, 0.901, 0.8333, 0.9017, 0.8173, 0.9361, 0.8227, 0.7979, 0.8879, 0.9111, 0.8829, 0.9152, 0.9, 0.7983, 0.9051, 0.7913, 0.8427, 0.6749, 0.8433, 0.6748, 0.8261, 0.7906, 0.8254, 0.901, 0.8333, 0.7913, 0.8427, 0.7906, 0.8254, 0.9017, 0.8173, 0.9437, 0.8719, 0.9463, 0.8564, 0.9612, 0.8518, 0.9582, 0.8799, 0.6591, 0.8887, 0.7979, 0.8879, 0.7983, 0.9051, 0.6592, 0.906, 0.9463, 0.8564, 0.93, 0.8358, 0.9361, 0.8227, 0.9612, 0.8518, 0.9111, 0.8829, 0.9437, 0.8719, 0.9582, 0.8799, 0.9152, 0.9, 0.1031, 0.153, 0.1008, 0.1735, 0.08068, 0.1711, 0.08251, 0.1522, 0.1035, 0.153, 0.1011, 0.1735, 0.1008, 0.1735, 0.1031, 0.153, 0.08251, 0.1522, 0.08068, 0.1711, 0.06361, 0.1693, 0.06557, 0.1509, 0.2031, 0.2165, 0.1738, 0.216, 0.1739, 0.1983, 0.2035, 0.1989, 0.1295, 0.2161, 0.105, 0.2216, 0.1043, 0.2017, 0.1279, 0.1994, 0.6011, 0.2355, 0.5033, 0.2315, 0.5041, 0.2136, 0.6019, 0.2176, 0.2226, 0.217, 0.2031, 0.2165, 0.2035, 0.1989, 0.2233, 0.1994, 0.1738, 0.216, 0.1295, 0.2161, 0.1279, 0.1994, 0.1739, 0.1983, 0.5033, 0.2315, 0.41, 0.2271, 0.4108, 0.2093, 0.5041, 0.2136, 0.41, 0.2271, 0.3347, 0.2237, 0.3357, 0.2058, 0.4108, 0.2093, 0.7664, 0.2451, 0.6011, 0.2355, 0.6019, 0.2176, 0.7674, 0.2271, 0.2617, 0.2191, 0.2226, 0.217, 0.2233, 0.1994, 0.2627, 0.2014, 0.3347, 0.2237, 0.2617, 0.2191, 0.2627, 0.2014, 0.3357, 0.2058, 0.916, 0.1608, 0.961, 0.1608, 0.961, 0.186, 0.916, 0.186, 0.8792, 0.1608, 0.916, 0.1608, 0.916, 0.186, 0.8792, 0.186])
me_plane_002.materials.append(mat_hachabombero)
me_plane_002.use_remesh_preserve_volume = False
me_plane_002.use_remesh_preserve_attributes = False
me_plane_002.use_mirror_vertex_groups = False
me_plane_002.update()

# ---- objects
ob_plane_002 = bpy.data.objects.new('Plane.002', me_plane_002)
ob_lamp = bpy.data.objects.new('Lamp', light_lamp)
ob_camera = bpy.data.objects.new('Camera', cam_camera)

# ---- transforms, parenting, visibility, modifiers, constraints
ob_plane_002.location = (0.0, 0.04705, 6.292)
ob_plane_002.rotation_euler = (-1.571, -2.22e-16, 2.22e-16)
ob_plane_002.lineart.crease_threshold = 0.0
_m = ob_plane_002.modifiers.new('Subsurf', 'SUBSURF')
_m.uv_smooth = 'PRESERVE_CORNERS'
_m.levels = 4
_m.render_levels = 3
_m.show_only_control_edges = False
ob_lamp.location = (4.076, 1.005, 5.904)
ob_lamp.rotation_euler = (0.6503, 0.05522, 1.866)
ob_lamp.lock_rotations_4d = False
ob_lamp.empty_display_type = 'ARROWS'
ob_lamp.color = (0.0, 0.0, 0.0, 0.0)
ob_lamp.hide_viewport = True
ob_lamp.lineart.crease_threshold = 0.0
ob_camera.location = (5.58, -8.975, 5.597)
ob_camera.rotation_euler = (1.109, 0.0, 0.8149)
ob_camera.lock_rotations_4d = False
ob_camera.empty_display_type = 'ARROWS'
ob_camera.color = (0.0, 0.0, 0.0, 0.0)
ob_camera.display_type = 'WIRE'
ob_camera.lineart.crease_threshold = 0.0

# ---- collection membership
col_collection_1.objects.link(ob_plane_002)
col_collection_1.objects.link(ob_lamp)
col_collection_1.objects.link(ob_camera)

# ---- scene / render settings (as saved in the file)
scene.camera = ob_camera
scene.frame_start = 1; scene.frame_end = 250; scene.frame_set(1)
scene.render.engine = 'CYCLES'
scene.render.resolution_percentage = 50
scene.render.dither_intensity = 0.0
scene.cycles.use_denoising = False
scene.cycles.samples = 128
scene.cycles.sampling_pattern = 'TABULATED_SOBOL'
scene.cycles.use_adaptive_sampling = False
scene.cycles.use_light_tree = False
scene.cycles.blur_glossy = 0.0
scene.cycles.sample_clamp_indirect = 0.0
scene.view_settings.view_transform = 'Standard'
bpy.context.view_layer.update()

